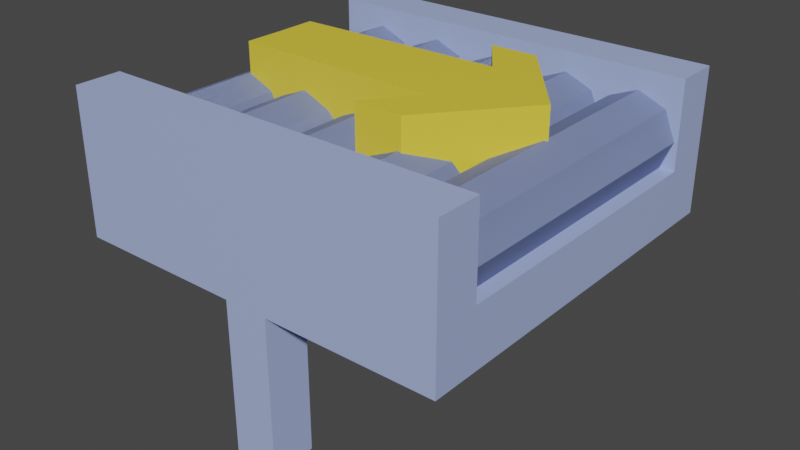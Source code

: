 # Source: conveyor.blend  (saved by Blender 3.5.10; exported with 4.5.12 LTS)
import bpy
from mathutils import Matrix  # noqa: F401  (used for matrix-valued properties, if any)

bpy.ops.wm.read_factory_settings(use_empty=True)
scene = bpy.context.scene
scene.name = 'Scene'

# ---- collections
col_collection = bpy.data.collections.new('Collection'); scene.collection.children.link(col_collection)

# ---- materials (node trees are filled in below, after node groups)
mat_conveyor = bpy.data.materials.new('Conveyor')
mat_conveyor.use_transparent_shadow = False
mat_arrow = bpy.data.materials.new('Arrow')
mat_arrow.use_transparent_shadow = False

# ---- material node trees
mat_conveyor.use_nodes = True; mat_conveyor.node_tree.nodes.clear()
_N = mat_conveyor.node_tree.nodes; _L = mat_conveyor.node_tree.links
n0 = _N.new('ShaderNodeBsdfPrincipled'); n0.name = 'Principled BSDF'; n0.location = (10, 300)
n0.distribution = 'GGX'
n0.subsurface_method = 'RANDOM_WALK_SKIN'
n0.inputs[0].default_value = (0.3836, 0.4713, 0.8, 1.0)
n0.inputs[3].default_value = 1.45
n0.inputs[27].default_value = (0.0, 0.0, 0.0, 1.0)
n0.inputs[28].default_value = 1.0
n1 = _N.new('ShaderNodeOutputMaterial'); n1.name = 'Material Output'; n1.location = (300, 300)
_L.new(n0.outputs[0], n1.inputs[0])
n1.is_active_output = True
mat_arrow.use_nodes = True; mat_arrow.node_tree.nodes.clear()
_N = mat_arrow.node_tree.nodes; _L = mat_arrow.node_tree.links
n0 = _N.new('ShaderNodeBsdfPrincipled'); n0.name = 'Principled BSDF'; n0.location = (10, 300)
n0.distribution = 'GGX'
n0.subsurface_method = 'RANDOM_WALK_SKIN'
n0.inputs[0].default_value = (0.8, 0.6178, 0.05151, 1.0)
n0.inputs[3].default_value = 1.45
n0.inputs[27].default_value = (0.0, 0.0, 0.0, 1.0)
n0.inputs[28].default_value = 1.0
n1 = _N.new('ShaderNodeOutputMaterial'); n1.name = 'Material Output'; n1.location = (300, 300)
_L.new(n0.outputs[0], n1.inputs[0])
n1.is_active_output = True

# ---- world
world_world = bpy.data.worlds.new('World'); scene.world = world_world
world_world.use_nodes = True; world_world.node_tree.nodes.clear()
_N = world_world.node_tree.nodes; _L = world_world.node_tree.links
n0 = _N.new('ShaderNodeOutputWorld'); n0.name = 'World Output'; n0.location = (300, 300)
n1 = _N.new('ShaderNodeBackground'); n1.name = 'Background'; n1.location = (10, 300)
n1.inputs[0].default_value = (0.05088, 0.05088, 0.05088, 1.0)
_L.new(n1.outputs[0], n0.inputs[0])
n0.is_active_output = True
world_world.color = (0.05088, 0.05088, 0.05088)
world_world.use_sun_shadow = False
world_world.sun_shadow_jitter_overblur = 0.0

# ---- meshes
me_conveyormesh = bpy.data.meshes.new('ConveyorMesh')
me_conveyormesh.from_pydata([(-0.5, 0.5, 0.3923), (-0.5, 0.5, 0.5407), (0.5, 0.5, 0.3923), (0.5, 0.5, 0.5407), (-0.5, 0.0, 0.3923), (-0.5, 0.0, 0.5407), (0.5, 0.0, 0.3923), (0.5, 0.0, 0.5407), (-0.5, 0.3828, 0.5407), (0.5, 0.3828, 0.3923), (-0.5, 0.3828, 0.3923), (0.5, 0.3828, 0.5407), (-0.5, 0.3828, 0.7652), (-0.5, 0.5, 0.7652), (0.5, 0.5, 0.7652), (0.5, 0.3828, 0.7652), (-1.215e-08, -0.41, 0.7144), (-1.215e-08, 0.41, 0.7144), (-1.215e-08, 0.41, 0.7144), (-1.215e-08, -0.41, 0.7144), (0.07281, 0.41, 0.6843), (0.07281, -0.41, 0.6843), (0.103, 0.41, 0.6115), (0.103, -0.41, 0.6115), (0.07281, 0.41, 0.5387), (0.07281, -0.41, 0.5387), (-1.215e-08, 0.41, 0.5085), (-1.215e-08, -0.41, 0.5085), (-0.07281, 0.41, 0.5387), (-0.07281, -0.41, 0.5387), (-0.103, 0.41, 0.6115), (-0.103, -0.41, 0.6115), (-0.07281, 0.41, 0.6843), (-0.07281, -0.41, 0.6843), (0.07281, 0.41, 0.6843), (0.07281, -0.41, 0.6843), (0.103, 0.41, 0.6115), (0.103, -0.41, 0.6115), (0.07281, 0.41, 0.5387), (0.07281, -0.41, 0.5387), (-1.215e-08, 0.41, 0.5085), (-1.215e-08, -0.41, 0.5085), (-0.07281, 0.41, 0.5387), (-0.07281, -0.41, 0.5387), (-0.103, 0.41, 0.6115), (-0.103, -0.41, 0.6115), (-0.07281, 0.41, 0.6843), (-0.07281, -0.41, 0.6843), (-0.1932, -0.41, 0.7144), (-0.1932, 0.41, 0.7144), (-0.1204, 0.41, 0.6843), (-0.1204, -0.41, 0.6843), (-0.09028, 0.41, 0.6555), (-0.09028, -0.41, 0.6555), (-0.1204, 0.41, 0.5827), (-0.1204, -0.41, 0.5827), (-0.1932, 0.41, 0.5085), (-0.1932, -0.41, 0.5085), (-0.2661, 0.41, 0.5387), (-0.2661, -0.41, 0.5387), (-0.2962, 0.41, 0.6115), (-0.2962, -0.41, 0.6115), (-0.2661, 0.41, 0.6843), (-0.2661, -0.41, 0.6843), (0.1948, -0.41, 0.7144), (0.1948, 0.41, 0.7144), (0.2676, 0.41, 0.6843), (0.2676, -0.41, 0.6843), (0.2977, 0.41, 0.6115), (0.2977, -0.41, 0.6115), (0.2676, 0.41, 0.5387), (0.2676, -0.41, 0.5387), (0.1948, 0.41, 0.5085), (0.1948, -0.41, 0.5085), (0.122, 0.41, 0.5387), (0.122, -0.41, 0.5387), (0.09181, 0.41, 0.6115), (0.09181, -0.41, 0.6115), (0.122, 0.41, 0.6843), (0.122, -0.41, 0.6843), (0.3883, -0.41, 0.7144), (0.3883, 0.41, 0.7144), (0.4611, 0.41, 0.6843), (0.4611, -0.41, 0.6843), (0.4912, 0.41, 0.6115), (0.4912, -0.41, 0.6115), (0.4611, 0.41, 0.5387), (0.4611, -0.41, 0.5387), (0.3883, 0.41, 0.5085), (0.3883, -0.41, 0.5085), (0.3155, 0.41, 0.5387), (0.3155, -0.41, 0.5387), (0.2853, 0.41, 0.6115), (0.2853, -0.41, 0.6115), (0.3155, 0.41, 0.6843), (0.3155, -0.41, 0.6843), (-0.3776, -0.41, 0.7144), (-0.3776, 0.41, 0.7144), (-0.3048, 0.41, 0.6843), (-0.3048, -0.41, 0.6843), (-0.2747, 0.41, 0.6115), (-0.2747, -0.41, 0.6115), (-0.3048, 0.41, 0.5387), (-0.3048, -0.41, 0.5387), (-0.3776, 0.41, 0.5085), (-0.3776, -0.41, 0.5085), (-0.4504, 0.41, 0.5387), (-0.4504, -0.41, 0.5387), (-0.4806, 0.41, 0.6115), (-0.4806, -0.41, 0.6115), (-0.4504, 0.41, 0.6843), (-0.4504, -0.41, 0.6843), (0.05786, 0.5, 0.3923), (-0.05786, 0.5, 0.3923), (-0.05786, 0.5, 0.5407), (0.05786, 0.5, 0.5407), (-0.05786, 0.0, 0.5407), (0.05786, 0.0, 0.5407), (0.05786, 0.0, 0.3923), (-0.05786, 0.0, 0.3923), (0.05786, 0.3828, 0.3923), (-0.05786, 0.3828, 0.3923), (-0.05786, 0.3828, 0.5407), (0.05786, 0.3828, 0.5407), (-0.05786, 0.5, 0.7652), (0.05786, 0.5, 0.7652), (-0.05786, 0.3828, 0.7652), (0.05786, 0.3828, 0.7652), (0.05786, 0.5, -0.01085), (-0.05786, 0.5, -0.01085), (0.05786, 0.3828, -0.01085), (-0.05786, 0.3828, -0.01085), (0.08201, 0.0, 0.638), (0.08201, 0.0, 0.7923), (0.07866, 0.2387, 0.638), (0.07866, 0.2387, 0.7923), (0.3946, 0.0, 0.638), (0.3946, 0.0, 0.7923), (0.2018, 0.2387, 0.638), (0.2018, 0.2387, 0.7923), (0.169, 0.1141, 0.638), (0.169, 0.1141, 0.7923), (0.3025, 0.1141, 0.638), (0.3025, 0.1141, 0.7923), (-0.3751, 0.1032, 0.638), (-0.3738, 0.0, 0.638), (-0.3738, 0.0, 0.7923), (-0.3751, 0.1032, 0.7923)], [], [(10, 8, 1, 0), (112, 115, 3, 2), (122, 8, 5, 116), (120, 9, 6, 118), (9, 11, 7, 6), (2, 3, 11, 9), (112, 2, 9, 120), (114, 1, 13, 124), (4, 5, 8, 10), (124, 13, 12, 126), (11, 3, 14, 15), (1, 8, 12, 13), (123, 11, 15, 127), (49, 48, 51, 50), (62, 63, 48, 49), (18, 19, 21, 20), (65, 64, 67, 66), (46, 47, 16, 17), (20, 21, 23, 22), (50, 51, 53, 52), (44, 45, 47, 46), (22, 23, 25, 24), (54, 55, 57, 56), (42, 43, 45, 44), (24, 25, 27, 26), (56, 57, 59, 58), (40, 41, 43, 42), (26, 27, 29, 28), (58, 59, 61, 60), (38, 39, 41, 40), (28, 29, 31, 30), (34, 35, 37, 36), (36, 37, 39, 38), (30, 31, 33, 32), (52, 53, 55, 54), (60, 61, 63, 62), (32, 33, 19, 18), (17, 16, 35, 34), (78, 79, 64, 65), (66, 67, 69, 68), (70, 71, 73, 72), (72, 73, 75, 74), (74, 75, 77, 76), (68, 69, 71, 70), (76, 77, 79, 78), (81, 80, 83, 82), (94, 95, 80, 81), (82, 83, 85, 84), (86, 87, 89, 88), (88, 89, 91, 90), (90, 91, 93, 92), (84, 85, 87, 86), (92, 93, 95, 94), (97, 96, 99, 98), (110, 111, 96, 97), (98, 99, 101, 100), (102, 103, 105, 104), (104, 105, 107, 106), (106, 107, 109, 108), (100, 101, 103, 102), (108, 109, 111, 110), (8, 122, 126, 12), (122, 123, 127, 126), (14, 125, 127, 15), (125, 124, 126, 127), (3, 115, 125, 14), (115, 114, 124, 125), (0, 113, 121, 10), (113, 112, 128, 129), (10, 121, 119, 4), (121, 120, 118, 119), (11, 123, 117, 7), (123, 122, 116, 117), (0, 1, 114, 113), (113, 114, 115, 112), (129, 128, 130, 131), (112, 120, 130, 128), (121, 113, 129, 131), (120, 121, 131, 130), (140, 141, 135, 134), (134, 135, 139, 138), (142, 143, 137, 136), (139, 135, 141, 143), (140, 142, 136, 132), (143, 141, 133, 137), (134, 138, 142, 140), (138, 139, 143, 142), (133, 141, 147, 146), (145, 146, 147, 144), (140, 132, 145, 144), (141, 140, 144, 147)])
me_conveyormesh.polygons.foreach_set('material_index', [0, 0, 0, 0, 0, 0, 0, 0, 0, 0, 0, 0, 0, 0, 0, 0, 0, 0, 0, 0, 0, 0, 0, 0, 0, 0, 0, 0, 0, 0, 0, 0, 0, 0, 0, 0, 0, 0, 0, 0, 0, 0, 0, 0, 0, 0, 0, 0, 0, 0, 0, 0, 0, 0, 0, 0, 0, 0, 0, 0, 0, 0, 0, 0, 0, 0, 0, 0, 0, 0, 0, 0, 0, 0, 0, 0, 0, 0, 0, 1, 1, 1, 1, 1, 1, 1, 1, 1, 1, 1, 1])
_uv = me_conveyormesh.uv_layers.new(name='UVMap')
_uv.uv.foreach_set('vector', [0.375, 0.2207, 0.625, 0.2207, 0.625, 0.25, 0.375, 0.25, 0.375, 0.4167, 0.625, 0.4167, 0.625, 0.5, 0.375, 0.5, 0.7917, 0.5293, 0.875, 0.5293, 0.875, 0.625, 0.7917, 0.625, 0.2917, 0.5293, 0.375, 0.5293, 0.375, 0.625, 0.2917, 0.625, 0.375, 0.5293, 0.625, 0.5293, 0.625, 0.625, 0.375, 0.625, 0.375, 0.5, 0.625, 0.5, 0.625, 0.5293, 0.375, 0.5293, 0.2917, 0.5, 0.375, 0.5, 0.375, 0.5293, 0.2917, 0.5293, 0.625, 0.3333, 0.625, 0.25, 0.625, 0.25, 0.625, 0.3333, 0.375, 0.125, 0.625, 0.125, 0.625, 0.2207, 0.375, 0.2207, 0.7917, 0.5, 0.875, 0.5, 0.875, 0.5293, 0.7917, 0.5293, 0.625, 0.5293, 0.625, 0.5, 0.625, 0.5, 0.625, 0.5293, 0.625, 0.25, 0.625, 0.2207, 0.625, 0.2207, 0.625, 0.25, 0.7083, 0.5293, 0.625, 0.5293, 0.625, 0.5293, 0.7083, 0.5293, 1.0, 0.5, 1.0, 1.0, 0.875, 1.0, 0.875, 0.5, 0.125, 0.5, 0.125, 1.0, 0.0, 1.0, 0.0, 0.5, 1.0, 0.5, 1.0, 1.0, 0.875, 1.0, 0.875, 0.5, 1.0, 0.5, 1.0, 1.0, 0.875, 1.0, 0.875, 0.5, 0.125, 0.5, 0.125, 1.0, 0.0, 1.0, 0.0, 0.5, 0.875, 0.5, 0.875, 1.0, 0.75, 1.0, 0.75, 0.5, 0.875, 0.5, 0.875, 1.0, 0.75, 1.0, 0.75, 0.5, 0.25, 0.5, 0.25, 1.0, 0.125, 1.0, 0.125, 0.5, 0.75, 0.5, 0.75, 1.0, 0.625, 1.0, 0.625, 0.5, 0.625, 0.5, 0.625, 1.0, 0.5, 1.0, 0.5, 0.5, 0.375, 0.5, 0.375, 1.0, 0.25, 1.0, 0.25, 0.5, 0.625, 0.5, 0.625, 1.0, 0.5, 1.0, 0.5, 0.5, 0.5, 0.5, 0.5, 1.0, 0.375, 1.0, 0.375, 0.5, 0.5, 0.5, 0.5, 1.0, 0.375, 1.0, 0.375, 0.5, 0.5, 0.5, 0.5, 1.0, 0.375, 1.0, 0.375, 0.5, 0.375, 0.5, 0.375, 1.0, 0.25, 1.0, 0.25, 0.5, 0.625, 0.5, 0.625, 1.0, 0.5, 1.0, 0.5, 0.5, 0.375, 0.5, 0.375, 1.0, 0.25, 1.0, 0.25, 0.5, 0.875, 0.5, 0.875, 1.0, 0.75, 1.0, 0.75, 0.5, 0.75, 0.5, 0.75, 1.0, 0.625, 1.0, 0.625, 0.5, 0.25, 0.5, 0.25, 1.0, 0.125, 1.0, 0.125, 0.5, 0.75, 0.5, 0.75, 1.0, 0.625, 1.0, 0.625, 0.5, 0.25, 0.5, 0.25, 1.0, 0.125, 1.0, 0.125, 0.5, 0.125, 0.5, 0.125, 1.0, 0.0, 1.0, 0.0, 0.5, 1.0, 0.5, 1.0, 1.0, 0.875, 1.0, 0.875, 0.5, 0.125, 0.5, 0.125, 1.0, 0.0, 1.0, 0.0, 0.5, 0.875, 0.5, 0.875, 1.0, 0.75, 1.0, 0.75, 0.5, 0.625, 0.5, 0.625, 1.0, 0.5, 1.0, 0.5, 0.5, 0.5, 0.5, 0.5, 1.0, 0.375, 1.0, 0.375, 0.5, 0.375, 0.5, 0.375, 1.0, 0.25, 1.0, 0.25, 0.5, 0.75, 0.5, 0.75, 1.0, 0.625, 1.0, 0.625, 0.5, 0.25, 0.5, 0.25, 1.0, 0.125, 1.0, 0.125, 0.5, 1.0, 0.5, 1.0, 1.0, 0.875, 1.0, 0.875, 0.5, 0.125, 0.5, 0.125, 1.0, 0.0, 1.0, 0.0, 0.5, 0.875, 0.5, 0.875, 1.0, 0.75, 1.0, 0.75, 0.5, 0.625, 0.5, 0.625, 1.0, 0.5, 1.0, 0.5, 0.5, 0.5, 0.5, 0.5, 1.0, 0.375, 1.0, 0.375, 0.5, 0.375, 0.5, 0.375, 1.0, 0.25, 1.0, 0.25, 0.5, 0.75, 0.5, 0.75, 1.0, 0.625, 1.0, 0.625, 0.5, 0.25, 0.5, 0.25, 1.0, 0.125, 1.0, 0.125, 0.5, 1.0, 0.5, 1.0, 1.0, 0.875, 1.0, 0.875, 0.5, 0.125, 0.5, 0.125, 1.0, 0.0, 1.0, 0.0, 0.5, 0.875, 0.5, 0.875, 1.0, 0.75, 1.0, 0.75, 0.5, 0.625, 0.5, 0.625, 1.0, 0.5, 1.0, 0.5, 0.5, 0.5, 0.5, 0.5, 1.0, 0.375, 1.0, 0.375, 0.5, 0.375, 0.5, 0.375, 1.0, 0.25, 1.0, 0.25, 0.5, 0.75, 0.5, 0.75, 1.0, 0.625, 1.0, 0.625, 0.5, 0.25, 0.5, 0.25, 1.0, 0.125, 1.0, 0.125, 0.5, 0.875, 0.5293, 0.7917, 0.5293, 0.7917, 0.5293, 0.875, 0.5293, 0.7917, 0.5293, 0.7083, 0.5293, 0.7083, 0.5293, 0.7917, 0.5293, 0.625, 0.5, 0.7083, 0.5, 0.7083, 0.5293, 0.625, 0.5293, 0.7083, 0.5, 0.7917, 0.5, 0.7917, 0.5293, 0.7083, 0.5293, 0.625, 0.5, 0.625, 0.4167, 0.625, 0.4167, 0.625, 0.5, 0.625, 0.4167, 0.625, 0.3333, 0.625, 0.3333, 0.625, 0.4167, 0.125, 0.5, 0.2083, 0.5, 0.2083, 0.5293, 0.125, 0.5293, 0.375, 0.3333, 0.375, 0.4167, 0.375, 0.4167, 0.375, 0.3333, 0.125, 0.5293, 0.2083, 0.5293, 0.2083, 0.625, 0.125, 0.625, 0.2083, 0.5293, 0.2917, 0.5293, 0.2917, 0.625, 0.2083, 0.625, 0.625, 0.5293, 0.7083, 0.5293, 0.7083, 0.625, 0.625, 0.625, 0.7083, 0.5293, 0.7917, 0.5293, 0.7917, 0.625, 0.7083, 0.625, 0.375, 0.25, 0.625, 0.25, 0.625, 0.3333, 0.375, 0.3333, 0.375, 0.3333, 0.625, 0.3333, 0.625, 0.4167, 0.375, 0.4167, 0.2083, 0.5, 0.2917, 0.5, 0.2917, 0.5293, 0.2083, 0.5293, 0.2917, 0.5, 0.2917, 0.5293, 0.2917, 0.5293, 0.2917, 0.5, 0.2083, 0.5293, 0.2083, 0.5, 0.2083, 0.5, 0.2083, 0.5293, 0.2917, 0.5293, 0.2083, 0.5293, 0.2083, 0.5293, 0.2917, 0.5293, 0.375, 0.1195, 0.625, 0.1195, 0.625, 0.25, 0.375, 0.25, 0.375, 0.25, 0.625, 0.25, 0.625, 0.5, 0.375, 0.5, 0.375, 0.6305, 0.625, 0.6305, 0.625, 0.75, 0.375, 0.75, 0.625, 0.5, 0.875, 0.5, 0.875, 0.6305, 0.625, 0.6305, 0.125, 0.6305, 0.375, 0.6305, 0.375, 0.75, 0.125, 0.75, 0.625, 0.6305, 0.875, 0.6305, 0.875, 0.75, 0.625, 0.75, 0.125, 0.5, 0.375, 0.5, 0.375, 0.6305, 0.125, 0.6305, 0.375, 0.5, 0.625, 0.5, 0.625, 0.6305, 0.375, 0.6305, 0.875, 0.75, 0.875, 0.6305, 0.875, 0.6305, 0.875, 0.75, 0.375, 0.0, 0.625, 0.0, 0.625, 0.1195, 0.375, 0.1195, 0.125, 0.6305, 0.125, 0.75, 0.125, 0.75, 0.125, 0.6305, 0.625, 0.1195, 0.375, 0.1195, 0.375, 0.1195, 0.625, 0.1195])
me_conveyormesh.materials.append(mat_conveyor)
me_conveyormesh.materials.append(mat_arrow)
me_conveyormesh.update()

# ---- objects
ob_conveyormesh = bpy.data.objects.new('ConveyorMesh', me_conveyormesh)

# ---- transforms, parenting, visibility, modifiers, constraints
ob_conveyormesh.location = (0.0, 0.0, 0.0)
_m = ob_conveyormesh.modifiers.new('Mirror', 'MIRROR')
_m.use_axis = (False, True, False)
_m.use_clip = True

# ---- collection membership
col_collection.objects.link(ob_conveyormesh)

# ---- scene / render settings (as saved in the file)
scene.frame_start = 1; scene.frame_end = 250; scene.frame_set(1)
scene.render.engine = 'BLENDER_EEVEE_NEXT'
scene.cycles.sampling_pattern = 'TABULATED_SOBOL'
scene.view_settings.view_transform = 'Filmic'
bpy.context.view_layer.update()

# ---- added for rendering (the .blend has no active camera and no usable light): camera, sun
cam_auto = bpy.data.cameras.new('AutoCamera')
cam_auto.lens = 50.0
cam_auto.sensor_width = 36.0
cam_auto.clip_end = 1000.0
ob_auto_camera = bpy.data.objects.new('AutoCamera', cam_auto)
scene.collection.objects.link(ob_auto_camera)
ob_auto_camera.location = (1.50473, -1.80568, 1.59449)
ob_auto_camera.rotation_euler = (1.09748, -7.21219e-08, 0.694738)
scene.camera = ob_auto_camera
light_auto_sun = bpy.data.lights.new('AutoSun', 'SUN')
light_auto_sun.energy = 3.0
light_auto_sun.angle = 0.0523599
ob_auto_sun = bpy.data.objects.new('AutoSun', light_auto_sun)
scene.collection.objects.link(ob_auto_sun)
ob_auto_sun.rotation_euler = (0.872665, 0.174533, 0.523599)
bpy.context.view_layer.update()
